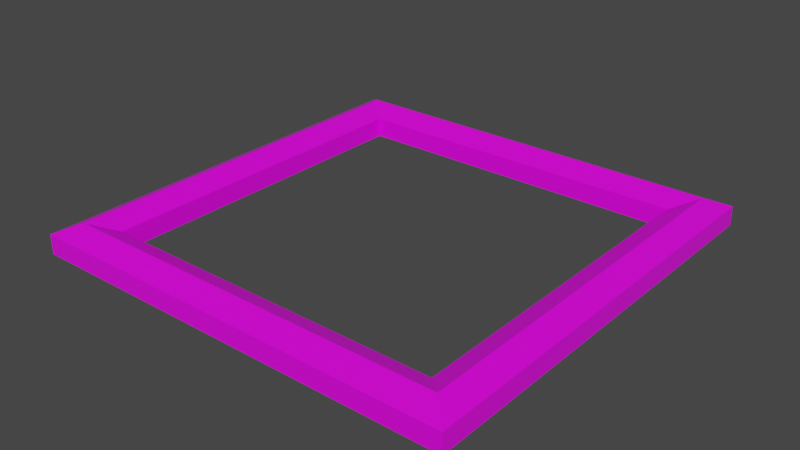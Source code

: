 # Source: selection_indicator.blend  (saved by Blender 2.91.10; exported with 4.5.12 LTS)
import bpy
from mathutils import Matrix  # noqa: F401  (used for matrix-valued properties, if any)

bpy.ops.wm.read_factory_settings(use_empty=True)
scene = bpy.context.scene
scene.name = 'Scene'

# ---- collections
col_collection = bpy.data.collections.new('Collection'); scene.collection.children.link(col_collection)

# ---- images (referenced by path relative to the original .blend; pixels are not part of the script)
import os
ASSET_DIR = os.environ.get("B2B_ASSET_DIR", "")  # directory of the original .blend (textures are referenced by path, not embedded)
HERE = os.path.dirname(os.path.abspath(__file__))  # packed textures are extracted next to this script under _unpacked/

def load_image(name, relpath, width, height, colorspace="sRGB"):
    """Load a texture the original file referenced (path relative to the .blend, or extracted next to this script)."""
    p = next((c for c in (os.path.join(HERE, relpath), os.path.join(ASSET_DIR, relpath)) if relpath and os.path.exists(c)), "")
    if p:
        img = bpy.data.images.load(p, check_existing=True)
        img.name = name
    else:  # same state as the original file: an image datablock whose file is absent (Cycles renders it pink)
        img = bpy.data.images.new(name, width, height)
        img.source = "FILE"
        img.filepath = "//" + (relpath or name)
    img.colorspace_settings.name = colorspace
    return img
img_pallet_alpha_png = load_image('pallet-alpha.png', 'pallet-alpha.png', 1024, 1024, 'sRGB')

# ---- materials (node trees are filled in below, after node groups)
mat_material = bpy.data.materials.new('Material')
mat_material.alpha_threshold = 0.0
mat_material.use_transparent_shadow = False
mat_material.line_color = (0.0, 0.0, 0.0, 1.0)

# ---- material node trees
mat_material.use_nodes = True; mat_material.node_tree.nodes.clear()
_N = mat_material.node_tree.nodes; _L = mat_material.node_tree.links
n0 = _N.new('ShaderNodeOutputMaterial'); n0.name = 'Material Output'; n0.location = (300, 300)
n1 = _N.new('ShaderNodeBsdfPrincipled'); n1.name = 'Principled BSDF'; n1.location = (10, 300)
n1.distribution = 'GGX'
n1.subsurface_method = 'BURLEY'
n1.inputs[2].default_value = 0.4
n1.inputs[3].default_value = 1.45
n1.inputs[27].default_value = (0.0, 0.0, 0.0, 1.0)
n1.inputs[28].default_value = 1.0
n2 = _N.new('ShaderNodeTexImage'); n2.name = 'Image Texture'; n2.location = (-280, 280)
n2.image = img_pallet_alpha_png
_L.new(n1.outputs[0], n0.inputs[0])
_L.new(n2.outputs[0], n1.inputs[0])
n0.is_active_output = True

# ---- world
world_world = bpy.data.worlds.new('World'); scene.world = world_world
world_world.use_nodes = True; world_world.node_tree.nodes.clear()
_N = world_world.node_tree.nodes; _L = world_world.node_tree.links
n0 = _N.new('ShaderNodeOutputWorld'); n0.name = 'World Output'; n0.location = (300, 300)
n1 = _N.new('ShaderNodeBackground'); n1.name = 'Background'; n1.location = (10, 300)
n1.inputs[0].default_value = (0.05088, 0.05088, 0.05088, 1.0)
_L.new(n1.outputs[0], n0.inputs[0])
n0.is_active_output = True
world_world.color = (0.05088, 0.05088, 0.05088)
world_world.use_sun_shadow = False
world_world.sun_shadow_jitter_overblur = 0.0

# ---- meshes
me_cube = bpy.data.meshes.new('Cube')
me_cube.from_pydata([(1.0, 1.0, 0.125), (1.0, 1.0, -0.025), (1.0, -1.0, 0.125), (1.0, -1.0, -0.025), (-1.0, 1.0, 0.125), (-1.0, 1.0, -0.025), (-1.0, -1.0, 0.125), (-1.0, -1.0, -0.025), (-1.108, 1.108, -0.025), (-1.108, -1.108, -0.025), (1.108, 1.108, -0.025), (1.108, 1.108, 0.075), (-1.108, -1.108, 0.075), (1.108, -1.108, 0.075), (1.108, -1.108, -0.025), (-1.108, 1.108, 0.075), (-0.8857, 0.8857, -0.025), (-0.8857, -0.8857, -0.025), (0.8857, 0.8857, -0.025), (0.8857, -0.8857, 0.075), (-0.8857, -0.8857, 0.075), (0.8857, 0.8857, 0.075), (0.8857, -0.8857, -0.025), (-0.8857, 0.8857, 0.075)], [], [(7, 5, 16, 17), (5, 7, 9, 8), (3, 1, 10, 14), (1, 3, 22, 18), (2, 6, 12, 13), (7, 3, 14, 9), (14, 13, 12, 9), (9, 12, 15, 8), (10, 11, 13, 14), (8, 15, 11, 10), (6, 4, 15, 12), (0, 2, 13, 11), (1, 5, 8, 10), (4, 0, 11, 15), (6, 2, 19, 20), (3, 7, 17, 22), (21, 18, 22, 19), (18, 21, 23, 16), (19, 22, 17, 20), (16, 23, 20, 17), (4, 6, 20, 23), (2, 0, 21, 19), (5, 1, 18, 16), (0, 4, 23, 21)])
_uv = me_cube.uv_layers.new(name='UVMap')
_uv.uv.foreach_set('vector', [0.4661, 0.7361, 0.4661, 0.7361, 0.4661, 0.7361, 0.4661, 0.7361, 0.4661, 0.7361, 0.4661, 0.7361, 0.4661, 0.7361, 0.4661, 0.7361, 0.4661, 0.7361, 0.4661, 0.7361, 0.4661, 0.7361, 0.4661, 0.7361, 0.4661, 0.7361, 0.4661, 0.7361, 0.4661, 0.7361, 0.4661, 0.7361, 0.4661, 0.7361, 0.4661, 0.7361, 0.4661, 0.7361, 0.4661, 0.7361, 0.4661, 0.7361, 0.4661, 0.7361, 0.4661, 0.7361, 0.4661, 0.7361, 0.4661, 0.7361, 0.4661, 0.7361, 0.4661, 0.7361, 0.4661, 0.7361, 0.4661, 0.7361, 0.4661, 0.7361, 0.4661, 0.7361, 0.4661, 0.7361, 0.4661, 0.7361, 0.4661, 0.7361, 0.4661, 0.7361, 0.4661, 0.7361, 0.4661, 0.7361, 0.4661, 0.7361, 0.4661, 0.7361, 0.4661, 0.7361, 0.4661, 0.7361, 0.4661, 0.7361, 0.4661, 0.7361, 0.4661, 0.7361, 0.4661, 0.7361, 0.4661, 0.7361, 0.4661, 0.7361, 0.4661, 0.7361, 0.4661, 0.7361, 0.4661, 0.7361, 0.4661, 0.7361, 0.4661, 0.7361, 0.4661, 0.7361, 0.4661, 0.7361, 0.4661, 0.7361, 0.4661, 0.7361, 0.4661, 0.7361, 0.4661, 0.7361, 0.4661, 0.7361, 0.4661, 0.7361, 0.4661, 0.7361, 0.4661, 0.7361, 0.4661, 0.7361, 0.4661, 0.7361, 0.4661, 0.7361, 0.4661, 0.7361, 0.4661, 0.7361, 0.4661, 0.7361, 0.4661, 0.7361, 0.4661, 0.7361, 0.4661, 0.7361, 0.4661, 0.7361, 0.4661, 0.7361, 0.4661, 0.7361, 0.4661, 0.7361, 0.4661, 0.7361, 0.4661, 0.7361, 0.4661, 0.7361, 0.4661, 0.7361, 0.4661, 0.7361, 0.4661, 0.7361, 0.4661, 0.7361, 0.4661, 0.7361, 0.4661, 0.7361, 0.4661, 0.7361, 0.4661, 0.7361, 0.4661, 0.7361, 0.4661, 0.7361, 0.4661, 0.7361, 0.4661, 0.7361, 0.4661, 0.7361, 0.4661, 0.7361, 0.4661, 0.7361, 0.4661, 0.7361, 0.4661, 0.7361, 0.4661, 0.7361])
me_cube.materials.append(mat_material)
me_cube.use_remesh_preserve_volume = False
me_cube.use_remesh_preserve_attributes = False
me_cube.use_mirror_vertex_groups = False
me_cube.update()

# ---- objects
ob_ring = bpy.data.objects.new('Ring', me_cube)

# ---- transforms, parenting, visibility, modifiers, constraints
ob_ring.location = (0.0, 0.0, 0.0)
ob_ring.lock_rotations_4d = False
ob_ring.empty_display_type = 'ARROWS'
ob_ring.lineart.crease_threshold = 0.0

# ---- collection membership
col_collection.objects.link(ob_ring)

# ---- scene / render settings (as saved in the file)
scene.frame_start = 1; scene.frame_end = 250; scene.frame_set(1)
scene.render.engine = 'BLENDER_EEVEE_NEXT'
scene.cycles.use_denoising = False
scene.cycles.samples = 128
scene.cycles.sampling_pattern = 'TABULATED_SOBOL'
scene.cycles.use_adaptive_sampling = False
scene.cycles.use_light_tree = False
scene.view_settings.view_transform = 'Filmic'
bpy.context.view_layer.update()

# ---- added for rendering (the .blend has no active camera and no usable light): camera, sun
cam_auto = bpy.data.cameras.new('AutoCamera')
cam_auto.lens = 50.0
cam_auto.sensor_width = 36.0
cam_auto.clip_end = 1000.0
ob_auto_camera = bpy.data.objects.new('AutoCamera', cam_auto)
scene.collection.objects.link(ob_auto_camera)
ob_auto_camera.location = (2.90373, -3.48447, 2.37298)
ob_auto_camera.rotation_euler = (1.09748, -7.21219e-08, 0.694738)
scene.camera = ob_auto_camera
light_auto_sun = bpy.data.lights.new('AutoSun', 'SUN')
light_auto_sun.energy = 3.0
light_auto_sun.angle = 0.0523599
ob_auto_sun = bpy.data.objects.new('AutoSun', light_auto_sun)
scene.collection.objects.link(ob_auto_sun)
ob_auto_sun.rotation_euler = (0.872665, 0.174533, 0.523599)
bpy.context.view_layer.update()
